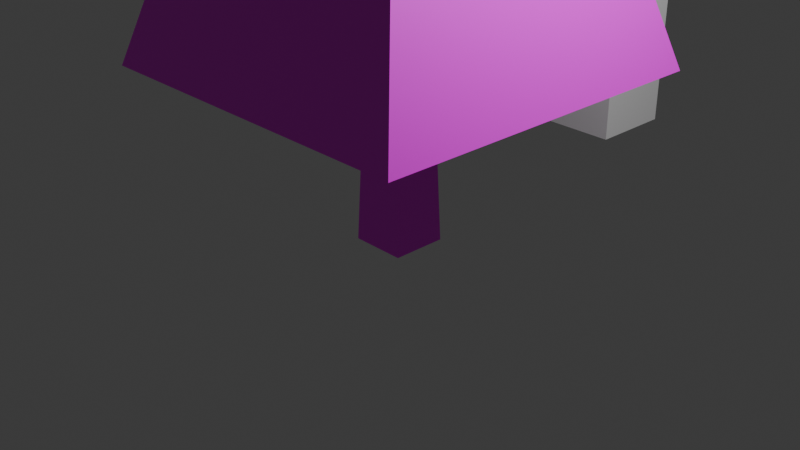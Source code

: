 # Source: C_Tree_small_lowest_poly.blend  (saved by Blender 4.4.32; exported with 4.5.12 LTS)
import bpy
from mathutils import Matrix  # noqa: F401  (used for matrix-valued properties, if any)

bpy.ops.wm.read_factory_settings(use_empty=True)
scene = bpy.context.scene
scene.name = 'Scene'

# ---- collections
col_collection = bpy.data.collections.new('Collection'); scene.collection.children.link(col_collection)

# ---- images (referenced by path relative to the original .blend; pixels are not part of the script)
import os
ASSET_DIR = os.environ.get("B2B_ASSET_DIR", "")  # directory of the original .blend (textures are referenced by path, not embedded)
HERE = os.path.dirname(os.path.abspath(__file__))  # packed textures are extracted next to this script under _unpacked/

def load_image(name, relpath, width, height, colorspace="sRGB"):
    """Load a texture the original file referenced (path relative to the .blend, or extracted next to this script)."""
    p = next((c for c in (os.path.join(HERE, relpath), os.path.join(ASSET_DIR, relpath)) if relpath and os.path.exists(c)), "")
    if p:
        img = bpy.data.images.load(p, check_existing=True)
        img.name = name
    else:  # same state as the original file: an image datablock whose file is absent (Cycles renders it pink)
        img = bpy.data.images.new(name, width, height)
        img.source = "FILE"
        img.filepath = "//" + (relpath or name)
    img.colorspace_settings.name = colorspace
    return img
img_dark_bark_texture_2048_png = load_image('Dark_bark_texture_2048.png', 'Dark_bark_texture_2048.png', 1024, 1024, 'sRGB')
img_pine_leaf_texture_whole_2048_png = load_image('pine_leaf_texture_whole_2048.png', 'pine_leaf_texture_whole_2048.png', 1024, 1024, 'sRGB')

# ---- materials (node trees are filled in below, after node groups)
mat_bark = bpy.data.materials.new('Bark')
mat_bark.alpha_threshold = 0.0
mat_bark.roughness = 0.5
mat_bark.line_color = (0.0, 0.0, 0.0, 1.0)
mat_whole_leaf = bpy.data.materials.new('Whole Leaf')

# ---- material node trees
mat_bark.use_nodes = True; mat_bark.node_tree.nodes.clear()
_N = mat_bark.node_tree.nodes; _L = mat_bark.node_tree.links
n0 = _N.new('ShaderNodeOutputMaterial'); n0.name = 'Material Output'; n0.location = (300, 300)
n1 = _N.new('ShaderNodeBsdfPrincipled'); n1.name = 'Principled BSDF'; n1.location = (10, 300)
n1.inputs[3].default_value = 1.45
n2 = _N.new('ShaderNodeTexImage'); n2.name = 'Image Texture'; n2.location = (-280, 278)
n2.image = img_dark_bark_texture_2048_png
_L.new(n1.outputs[0], n0.inputs[0])
_L.new(n2.outputs[0], n1.inputs[0])
n0.is_active_output = True
mat_whole_leaf.use_nodes = True; mat_whole_leaf.node_tree.nodes.clear()
_N = mat_whole_leaf.node_tree.nodes; _L = mat_whole_leaf.node_tree.links
n0 = _N.new('ShaderNodeBsdfPrincipled'); n0.name = 'Principled BSDF'; n0.location = (10, 300)
n1 = _N.new('ShaderNodeOutputMaterial'); n1.name = 'Material Output'; n1.location = (300, 300)
n2 = _N.new('ShaderNodeTexImage'); n2.name = 'Image Texture'; n2.location = (-280, 278)
n2.image = img_pine_leaf_texture_whole_2048_png
_L.new(n0.outputs[0], n1.inputs[0])
_L.new(n2.outputs[0], n0.inputs[0])
n1.is_active_output = True

# ---- world
world_world = bpy.data.worlds.new('World'); scene.world = world_world
world_world.use_nodes = True; world_world.node_tree.nodes.clear()
_N = world_world.node_tree.nodes; _L = world_world.node_tree.links
n0 = _N.new('ShaderNodeOutputWorld'); n0.name = 'World Output'; n0.location = (300, 300)
n1 = _N.new('ShaderNodeBackground'); n1.name = 'Background'; n1.location = (10, 300)
n1.inputs[0].default_value = (0.05088, 0.05088, 0.05088, 1.0)
_L.new(n1.outputs[0], n0.inputs[0])
n0.is_active_output = True
world_world.color = (0.05088, 0.05088, 0.05088)
world_world.sun_shadow_jitter_overblur = 0.0

# ---- cameras
cam_camera = bpy.data.cameras.new('Camera')
cam_camera.clip_end = 100.0
cam_camera.ortho_scale = 7.314

# ---- lights
light_light = bpy.data.lights.new('Light', 'POINT')
light_light.energy = 1000.0
light_light.shadow_soft_size = 0.1

# ---- meshes
me_cube = bpy.data.meshes.new('Cube')
me_cube.from_pydata([(0.2966, 0.2966, -0.2292), (0.2966, -0.2966, -0.2292), (-0.2966, 0.2966, -0.2292), (-0.2966, -0.2966, -0.2292), (-1.874, -1.874, 1.592), (0.0, 0.0, 7.587), (-1.874, 1.874, 1.592), (1.874, -1.874, 1.592), (1.874, 1.874, 1.592), (0.236, 0.236, 1.586), (-0.236, -0.236, 1.586), (0.236, -0.236, 1.586), (-0.236, 0.236, 1.586)], [], [(2, 0, 1, 3), (4, 5, 6), (6, 5, 8), (8, 5, 7), (7, 5, 4), (6, 8, 7, 4), (2, 12, 9, 0), (0, 9, 11, 1), (3, 10, 12, 2), (1, 11, 10, 3)])
me_cube.polygons.foreach_set('material_index', [0, 1, 1, 1, 1, 1, 0, 0, 0, 0])
_uv = me_cube.uv_layers.new(name='UVMap')
_uv.uv.foreach_set('vector', [0.8136, 0.1383, 0.8269, 0.005487, 0.9597, 0.0188, 0.9464, 0.1516, 0.2827, 0.9999, 8.112e-05, 0.6649, 0.4201, 0.7903, 0.4201, 0.7903, 8.112e-05, 0.6649, 0.4201, 0.5396, 0.4201, 0.5396, 8.112e-05, 0.6649, 0.2827, 0.33, 0.2827, 0.33, 8.112e-05, 0.6649, 0.05298, 0.2298, 0.1531, 8.108e-05, 0.3829, 0.1002, 0.2827, 0.33, 0.05298, 0.2298, 0.8136, 0.1383, 0.7864, 0.5464, 0.6802, 0.5428, 0.6802, 0.1338, 0.6802, 0.1338, 0.6802, 0.5428, 0.574, 0.5464, 0.5468, 0.1383, 0.9464, 0.1516, 0.8921, 0.557, 0.7864, 0.5464, 0.8136, 0.1383, 0.5468, 0.1383, 0.574, 0.5464, 0.4684, 0.557, 0.414, 0.1516])
me_cube.materials.append(mat_bark)
me_cube.materials.append(mat_whole_leaf)
me_cube.use_mirror_vertex_groups = False
me_cube.update()
me_cube_001 = bpy.data.meshes.new('Cube.001')
me_cube_001.from_pydata([(-1.0, -1.0, -1.0), (-1.0, -1.0, 1.0), (-1.0, 1.0, -1.0), (-1.0, 1.0, 1.0), (1.0, -1.0, -1.0), (1.0, -1.0, 1.0), (1.0, 1.0, -1.0), (1.0, 1.0, 1.0)], [], [(0, 1, 3, 2), (2, 3, 7, 6), (6, 7, 5, 4), (4, 5, 1, 0), (2, 6, 4, 0), (7, 3, 1, 5)])
_uv = me_cube_001.uv_layers.new(name='UVMap')
_uv.uv.foreach_set('vector', [0.375, 0.0, 0.625, 0.0, 0.625, 0.25, 0.375, 0.25, 0.375, 0.25, 0.625, 0.25, 0.625, 0.5, 0.375, 0.5, 0.375, 0.5, 0.625, 0.5, 0.625, 0.75, 0.375, 0.75, 0.375, 0.75, 0.625, 0.75, 0.625, 1.0, 0.375, 1.0, 0.125, 0.5, 0.375, 0.5, 0.375, 0.75, 0.125, 0.75, 0.625, 0.5, 0.875, 0.5, 0.875, 0.75, 0.625, 0.75])
me_cube_001.update()

# ---- objects
ob_cube = bpy.data.objects.new('Cube', me_cube)
ob_light = bpy.data.objects.new('Light', light_light)
ob_camera = bpy.data.objects.new('Camera', cam_camera)
ob_cube_001 = bpy.data.objects.new('Cube.001', me_cube_001)

# ---- transforms, parenting, visibility, modifiers, constraints
ob_cube.location = (0.0, 0.0, 0.0)
ob_cube.lock_rotations_4d = False
ob_cube.empty_display_type = 'ARROWS'
ob_cube.lineart.crease_threshold = 0.0
ob_light.location = (4.076, 1.005, 5.904)
ob_light.rotation_euler = (0.6503, 0.05522, 1.866)
ob_light.lock_rotations_4d = False
ob_light.empty_display_type = 'ARROWS'
ob_light.color = (0.0, 0.0, 0.0, 0.0)
ob_light.lineart.crease_threshold = 0.0
ob_camera.location = (7.359, -6.926, 4.958)
ob_camera.rotation_euler = (1.109, 0.0, 0.8149)
ob_camera.lock_rotations_4d = False
ob_camera.empty_display_type = 'ARROWS'
ob_camera.color = (0.0, 0.0, 0.0, 0.0)
ob_camera.display_type = 'WIRE'
ob_camera.lineart.crease_threshold = 0.0
ob_cube_001.location = (-0.4314, 3.825, 0.9561)
ob_cube_001.scale = (0.5, 0.5, 1.0)

# ---- collection membership
col_collection.objects.link(ob_cube)
col_collection.objects.link(ob_light)
col_collection.objects.link(ob_camera)
col_collection.objects.link(ob_cube_001)

# ---- scene / render settings (as saved in the file)
scene.camera = ob_camera
scene.frame_start = 1; scene.frame_end = 250; scene.frame_set(1)
scene.render.engine = 'BLENDER_EEVEE_NEXT'
bpy.context.view_layer.update()
